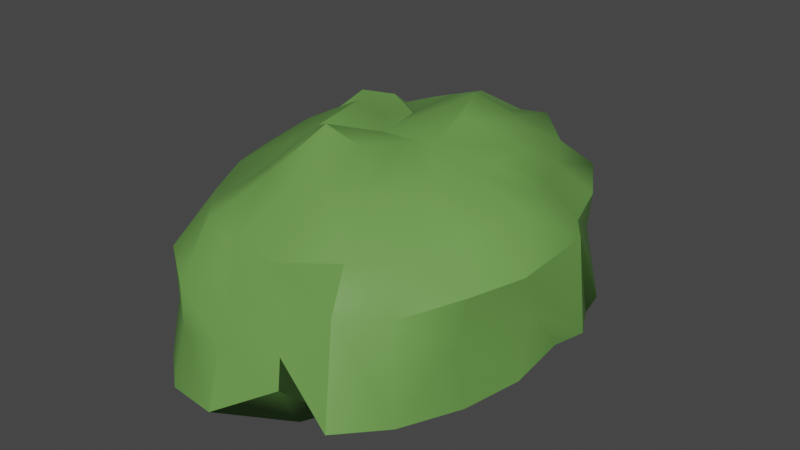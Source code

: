 # Source: Bush_2.blend  (saved by Blender 3.1.7; exported with 4.5.12 LTS)
import bpy
from mathutils import Matrix  # noqa: F401  (used for matrix-valued properties, if any)

bpy.ops.wm.read_factory_settings(use_empty=True)
scene = bpy.context.scene
scene.name = 'Scene'

# ---- collections
col_collection = bpy.data.collections.new('Collection'); scene.collection.children.link(col_collection)

# ---- materials (node trees are filled in below, after node groups)
mat_material_001 = bpy.data.materials.new('Material.001')
mat_material_001.use_transparent_shadow = False

# ---- node groups
ng_auto_smooth = bpy.data.node_groups.new('Auto Smooth', 'GeometryNodeTree')
_s = ng_auto_smooth.interface.new_socket(name='Geometry', in_out='OUTPUT', socket_type='NodeSocketGeometry')
_s = ng_auto_smooth.interface.new_socket(name='Geometry', in_out='INPUT', socket_type='NodeSocketGeometry')
_s = ng_auto_smooth.interface.new_socket(name='Angle', in_out='INPUT', socket_type='NodeSocketFloat')
_s.subtype = 'ANGLE'
_s.min_value = 0.0
_s.max_value = 3.142
ng_auto_smooth.is_modifier = True
_N = ng_auto_smooth.nodes; _L = ng_auto_smooth.links
n0 = _N.new('NodeGroupOutput'); n0.name = 'Group Output'; n0.location = (480, -100)
n1 = _N.new('NodeGroupInput'); n1.name = 'Group Input'; n1.location = (-420, -300)
n2 = _N.new('NodeGroupInput'); n2.name = 'Group Input.001'; n2.location = (-60, -100)
n3 = _N.new('GeometryNodeSetShadeSmooth'); n3.name = 'Set Shade Smooth'; n3.location = (120, -100)
n3.domain = 'EDGE'
n4 = _N.new('GeometryNodeSetShadeSmooth'); n4.name = 'Set Shade Smooth.001'; n4.location = (300, -100)
n5 = _N.new('GeometryNodeInputMeshEdgeAngle'); n5.name = 'Edge Angle'; n5.location = (-420, -220)
n6 = _N.new('GeometryNodeInputEdgeSmooth'); n6.name = 'Is Edge Smooth'; n6.location = (-60, -160)
n7 = _N.new('GeometryNodeInputShadeSmooth'); n7.name = 'Is Face Smooth'; n7.location = (-240, -340)
n8 = _N.new('FunctionNodeBooleanMath'); n8.name = 'Boolean Math'; n8.location = (-60, -220)
n9 = _N.new('FunctionNodeCompare'); n9.name = 'Compare'; n9.location = (-240, -180)
n9.operation = 'LESS_EQUAL'
_L.new(n5.outputs[0], n9.inputs[0])
_L.new(n4.outputs[0], n0.inputs[0])
_L.new(n1.outputs[1], n9.inputs[1])
_L.new(n9.outputs[0], n8.inputs[0])
_L.new(n7.outputs[0], n8.inputs[1])
_L.new(n2.outputs[0], n3.inputs[0])
_L.new(n6.outputs[0], n3.inputs[1])
_L.new(n3.outputs[0], n4.inputs[0])
_L.new(n8.outputs[0], n3.inputs[2])
n0.is_active_output = True

# ---- material node trees
mat_material_001.use_nodes = True; mat_material_001.node_tree.nodes.clear()
_N = mat_material_001.node_tree.nodes; _L = mat_material_001.node_tree.links
n0 = _N.new('ShaderNodeBsdfPrincipled'); n0.name = 'Principled BSDF'; n0.location = (10, 300)
n0.distribution = 'GGX'
n0.subsurface_method = 'RANDOM_WALK_SKIN'
n0.inputs[0].default_value = (0.1441, 0.3325, 0.07421, 1.0)
n0.inputs[3].default_value = 1.45
n0.inputs[27].default_value = (0.0, 0.0, 0.0, 1.0)
n0.inputs[28].default_value = 1.0
n1 = _N.new('ShaderNodeOutputMaterial'); n1.name = 'Material Output'; n1.location = (300, 300)
_L.new(n0.outputs[0], n1.inputs[0])
n1.is_active_output = True

# ---- world
world_world = bpy.data.worlds.new('World'); scene.world = world_world
world_world.use_nodes = True; world_world.node_tree.nodes.clear()
_N = world_world.node_tree.nodes; _L = world_world.node_tree.links
n0 = _N.new('ShaderNodeOutputWorld'); n0.name = 'World Output'; n0.location = (300, 300)
n1 = _N.new('ShaderNodeBackground'); n1.name = 'Background'; n1.location = (10, 300)
n1.inputs[0].default_value = (0.05088, 0.05088, 0.05088, 1.0)
_L.new(n1.outputs[0], n0.inputs[0])
n0.is_active_output = True
world_world.color = (0.05088, 0.05088, 0.05088)
world_world.use_sun_shadow = False
world_world.sun_shadow_jitter_overblur = 0.0

# ---- meshes
me_sphere = bpy.data.meshes.new('Sphere')
me_sphere.from_pydata([(0.3012, 0.6853, 0.6359), (0.5335, 1.136, 0.2614), (0.5372, 1.161, -0.3417), (0.3417, 0.7066, -0.5266), (0.5883, 0.2789, 0.6495), (0.8302, 0.4912, 0.2372), (0.8867, 0.5645, -0.3404), (0.5083, 0.3544, -0.4833), (0.5495, -0.05964, 0.6208), (0.9831, -0.2293, 0.2597), (0.9735, -0.2222, -0.3422), (0.6568, -0.06134, -0.554), (0.4632, -0.5193, 0.6358), (0.7155, -0.9111, 0.2352), (0.7258, -0.8568, -0.3367), (0.441, -0.4961, -0.5095), (0.1611, -0.729, 0.6573), (0.2492, -1.107, 0.2184), (0.2237, -1.159, -0.2312), (0.18, -0.7752, -0.5254), (0.0244, -0.1335, 0.7279), (-0.1749, -0.7814, 0.6576), (-0.2844, -1.284, 0.2236), (-0.3387, -1.34, -0.3649), (-0.1737, -0.7626, -0.5125), (-0.445, -0.495, 0.5554), (-0.715, -0.8595, 0.1982), (-0.7506, -0.8764, -0.351), (-0.4222, -0.4991, -0.4954), (-0.5601, -0.08345, 0.6441), (-0.9802, -0.1576, 0.239), (-1.034, -0.1225, -0.3632), (-0.5715, 0.3665, 0.6759), (-0.8472, 0.527, -0.1463), (-0.8267, 0.5044, -0.3426), (-0.547, 0.4232, -0.5116), (-0.3385, 0.6019, 0.5237), (-0.5163, 1.001, 0.2595), (-0.561, 1.157, -0.365), (-0.3124, 0.7598, -0.5283), (-0.01986, 0.8023, 0.6076), (0.02601, 1.277, 0.2331), (-0.002246, 1.275, -0.3325), (0.02714, 0.7481, -0.5014), (0.4361, 0.917, 0.4517), (0.5421, 1.063, 0.007124), (0.4463, 0.9969, -0.4606), (0.6748, 0.4101, 0.4393), (0.9373, 0.5782, -0.23), (0.7639, 0.4341, -0.4427), (0.4629, 0.4998, -0.5171), (0.7001, 0.8479, -0.3257), (0.721, 0.8241, 0.2401), (0.4453, 0.5452, 0.6521), (0.8858, -0.1009, 0.511), (0.952, -0.1217, -0.001246), (0.8628, -0.2103, -0.4414), (0.5891, 0.1352, -0.5193), (0.926, 0.1862, -0.3521), (1.0, 0.2337, 0.3004), (0.5662, 0.1164, 0.6036), (0.6039, -0.6262, 0.4166), (0.8226, -1.007, -0.2529), (0.6061, -0.6731, -0.4149), (0.5618, -0.3038, -0.5247), (0.894, -0.5658, -0.3546), (0.9014, -0.5731, 0.2748), (0.5024, -0.3228, 0.6527), (0.2319, -1.143, 0.4649), (0.2689, -1.179, -0.007248), (0.2578, -1.061, -0.4542), (0.3, -0.707, -0.5168), (0.4487, -1.008, -0.3474), (0.515, -1.082, 0.2568), (0.3056, -0.6281, 0.6313), (-0.1135, -0.4215, 0.8268), (-0.2608, -1.096, 0.51), (-0.2863, -1.285, -0.01828), (-0.2585, -1.166, -0.4446), (-0.0208, -0.7865, -0.5278), (-0.03834, -1.379, -0.3532), (0.009813, -1.247, 0.2217), (-0.02305, -0.8003, 0.6238), (-0.6408, -0.7158, 0.417), (-0.712, -0.8301, 0.01736), (-0.5178, -0.7354, -0.4238), (-0.3192, -0.6387, -0.5295), (-0.5473, -1.173, -0.3458), (-0.5245, -1.117, 0.2835), (-0.3214, -0.6372, 0.6052), (-0.7999, -0.1803, 0.4672), (-0.9878, -0.1225, -0.00766), (-0.7436, -0.1228, -0.4296), (-0.5247, -0.3323, -0.5299), (-0.8169, -0.529, -0.3425), (-0.8544, -0.5049, 0.2733), (-0.4988, -0.3081, 0.5889), (-0.714, 0.4562, 0.4442), (-0.7835, 0.5355, 0.019), (-0.7098, 0.39, -0.4355), (-1.008, 0.2157, -0.3389), (-1.026, 0.1857, -0.1173), (-0.5682, 0.08993, 0.6113), (-0.4778, 0.9434, 0.4918), (-0.5754, 1.166, -0.2316), (-0.4809, 0.9511, -0.4265), (-0.4377, 0.5325, -0.5055), (-0.6782, 0.79, -0.3453), (-0.701, 0.8326, 0.2607), (-0.4431, 0.5034, 0.6407), (0.02991, 1.118, 0.4782), (0.01663, 1.375, -0.2542), (-0.0592, 1.189, -0.4406), (-0.1589, 0.7418, -0.504), (-0.2543, 1.264, -0.3529), (-0.2522, 1.287, 0.2153), (-0.1624, 0.7029, 0.6096), (-0.02321, 0.4764, 0.7401), (0.1873, 0.4307, 0.8174), (0.1725, 0.7944, -0.5372), (0.2696, 1.193, -0.3466), (0.2637, 1.217, 0.2395), (0.1645, 0.7297, 0.6317), (0.2872, 0.1563, 0.7884), (0.2647, -0.04251, 0.69), (0.2255, -0.2753, 0.7689), (0.1135, -0.4259, 0.7671), (-0.2736, -0.311, 0.7443), (-0.29, 0.01277, 0.782), (-0.2399, 0.1514, 0.6648), (-0.1711, 0.3333, 0.6435), (-0.2889, 1.147, 0.5153), (-0.2987, 1.109, -0.429), (-0.2683, 1.379, -0.2321), (-0.6026, 0.722, 0.4789), (-0.591, 0.6875, -0.4247), (-0.7231, 0.8599, -0.2299), (-0.7503, 0.104, 0.448), (-0.719, 0.1342, -0.4394), (-0.8917, 0.2252, 0.03222), (-0.7355, -0.4601, 0.458), (-0.7204, -0.4519, -0.4382), (-0.9924, -0.5238, -0.2304), (-0.4363, -0.9233, 0.4809), (-0.3871, -0.9742, -0.4235), (-0.5427, -1.089, 0.01286), (-0.003845, -1.154, 0.5191), (-0.02245, -1.083, -0.4507), (-0.02721, -1.292, -0.01986), (0.4955, -0.9661, 0.48), (0.4119, -0.7875, -0.433), (0.6148, -1.25, -0.2449), (0.7214, -0.3322, 0.4469), (0.7161, -0.4296, -0.4311), (0.8358, -0.5563, -0.01296), (0.7839, 0.1548, 0.4971), (0.8066, 0.08759, -0.4376), (1.062, 0.2297, -0.2413), (0.5631, 0.6824, 0.4305), (0.6179, 0.8122, -0.471), (0.6945, 0.8378, 0.009979), (0.2254, 1.092, 0.5154), (0.1753, 1.033, -0.458), (0.2952, 1.356, -0.2386)], [], [(163, 121, 1, 45), (162, 120, 2, 46), (161, 122, 0, 44), (160, 52, 5, 48), (159, 51, 6, 49), (158, 53, 4, 47), (157, 59, 9, 55), (156, 58, 10, 56), (155, 60, 8, 54), (154, 66, 13, 62), (8, 124, 67), (153, 65, 14, 63), (152, 67, 12, 61), (151, 73, 17, 69), (150, 72, 18, 70), (149, 74, 16, 68), (148, 81, 22, 77), (147, 80, 23, 78), (146, 82, 21, 76), (145, 88, 26, 84), (144, 87, 27, 85), (143, 89, 25, 83), (142, 95, 30, 91), (141, 94, 31, 92), (140, 96, 29, 90), (139, 101, 33, 98), (29, 128, 102), (138, 100, 34, 99), (137, 102, 32, 97), (136, 108, 37, 104), (135, 107, 38, 105), (134, 109, 36, 103), (133, 115, 41, 111), (102, 129, 130, 109, 32), (132, 114, 42, 112), (131, 116, 40, 110), (115, 131, 110, 41), (37, 103, 131, 115), (103, 36, 116, 131), (113, 132, 112, 43), (39, 105, 132, 113), (105, 38, 114, 132), (130, 117, 40, 116, 36), (118, 20, 124, 123), (114, 133, 111, 42), (38, 104, 133, 114), (104, 37, 115, 133), (108, 134, 103, 37), (33, 97, 134, 108), (97, 32, 109, 134), (106, 135, 105, 39), (35, 99, 135, 106), (99, 34, 107, 135), (109, 130, 36), (107, 136, 104, 38), (34, 98, 136, 107), (98, 33, 108, 136), (101, 137, 97, 33), (30, 90, 137, 101), (90, 29, 102, 137), (35, 138, 99), (92, 31, 100, 138), (102, 128, 129), (100, 139, 98, 34), (31, 91, 139, 100), (91, 30, 101, 139), (95, 140, 90, 30), (26, 83, 140, 95), (83, 25, 96, 140), (93, 141, 92), (28, 85, 141, 93), (85, 27, 94, 141), (127, 128, 29, 96, 25), (127, 20, 128), (94, 142, 91, 31), (27, 84, 142, 94), (84, 26, 95, 142), (88, 143, 83, 26), (22, 76, 143, 88), (76, 21, 89, 143), (86, 144, 85, 28), (24, 78, 144, 86), (78, 23, 87, 144), (75, 127, 25, 89, 21), (75, 20, 127), (87, 145, 84, 27), (23, 77, 145, 87), (77, 22, 88, 145), (81, 146, 76, 22), (17, 68, 146, 81), (68, 16, 82, 146), (79, 147, 78, 24), (19, 70, 147, 79), (70, 18, 80, 147), (126, 75, 21, 82, 16), (128, 20, 130, 129), (80, 148, 77, 23), (18, 69, 148, 80), (69, 17, 81, 148), (73, 149, 68, 17), (13, 61, 149, 73), (61, 12, 74, 149), (71, 150, 70, 19), (15, 63, 150, 71), (63, 14, 72, 150), (74, 126, 16), (125, 126, 74, 12, 67, 124), (72, 151, 69, 18), (14, 62, 151, 72), (62, 13, 73, 151), (66, 152, 61, 13), (9, 54, 152, 66), (54, 8, 67, 152), (64, 153, 63, 15), (11, 56, 153, 64), (56, 10, 65, 153), (124, 20, 125), (65, 154, 62, 14), (10, 55, 154, 65), (55, 9, 66, 154), (59, 155, 54, 9), (5, 47, 155, 59), (47, 4, 60, 155), (57, 156, 56, 11), (7, 49, 156, 57), (49, 6, 58, 156), (123, 124, 8, 60, 4), (125, 20, 75, 126), (58, 157, 55, 10), (52, 158, 47, 5), (1, 44, 158, 52), (44, 0, 53, 158), (50, 159, 49, 7), (3, 46, 159, 50), (46, 2, 51, 159), (118, 123, 4, 53, 0), (51, 160, 48, 6), (2, 45, 160, 51), (45, 1, 52, 160), (121, 161, 44, 1), (41, 110, 161, 121), (110, 40, 122, 161), (119, 162, 46, 3), (43, 112, 162, 119), (112, 42, 120, 162), (117, 118, 0, 122, 40), (120, 163, 45, 2), (42, 111, 163, 120), (111, 41, 121, 163), (20, 118, 117, 130), (48, 5, 59, 157, 58, 6), (43, 119, 3, 50, 7, 57, 11, 64, 15, 71, 19, 79, 24, 86, 28, 93, 92, 138, 35, 106, 39, 113)])
me_sphere.polygons.foreach_set('use_smooth', [True] * 152)
_uv = me_sphere.uv_layers.new(name='UVMap')
_uv.uv.foreach_set('vector', [0.6818, 0.5, 0.6818, 0.6, 0.6364, 0.6, 0.6364, 0.5, 0.6818, 0.3, 0.6818, 0.4, 0.6364, 0.4, 0.6364, 0.3, 0.6818, 0.7, 0.6818, 0.8, 0.6364, 0.8, 0.6364, 0.7, 0.5909, 0.5, 0.5909, 0.6, 0.5455, 0.6, 0.5455, 0.5, 0.5909, 0.3, 0.5909, 0.4, 0.5455, 0.4, 0.5455, 0.3, 0.5909, 0.7, 0.5909, 0.8, 0.5455, 0.8, 0.5455, 0.7, 0.5, 0.5, 0.5, 0.6, 0.4545, 0.6, 0.4545, 0.5, 0.5, 0.3, 0.5, 0.4, 0.4545, 0.4, 0.4545, 0.3, 0.5, 0.7, 0.5, 0.8, 0.4545, 0.8, 0.4545, 0.7, 0.4091, 0.5, 0.4091, 0.6, 0.3636, 0.6, 0.3636, 0.5, 0.4545, 0.8, 0.4318, 0.9, 0.4091, 0.8, 0.4091, 0.3, 0.4091, 0.4, 0.3636, 0.4, 0.3636, 0.3, 0.4091, 0.7, 0.4091, 0.8, 0.3636, 0.8, 0.3636, 0.7, 0.3182, 0.5, 0.3182, 0.6, 0.2727, 0.6, 0.2727, 0.5, 0.3182, 0.3, 0.3182, 0.4, 0.2727, 0.4, 0.2727, 0.3, 0.3182, 0.7, 0.3182, 0.8, 0.2727, 0.8, 0.2727, 0.7, 0.2273, 0.5, 0.2273, 0.6, 0.1818, 0.6, 0.1818, 0.5, 0.2273, 0.3, 0.2273, 0.4, 0.1818, 0.4, 0.1818, 0.3, 0.2273, 0.7, 0.2273, 0.8, 0.1818, 0.8, 0.1818, 0.7, 0.1364, 0.5, 0.1364, 0.6, 0.09091, 0.6, 0.09091, 0.5, 0.1364, 0.3, 0.1364, 0.4, 0.09091, 0.4, 0.09091, 0.3, 0.1364, 0.7, 0.1364, 0.8, 0.09091, 0.8, 0.09091, 0.7, 0.04545, 0.5, 0.04545, 0.6, 0.0, 0.6, 0.0, 0.5, 0.04545, 0.3, 0.04545, 0.4, 0.0, 0.4, 0.0, 0.3, 0.04545, 0.7, 0.04545, 0.8, 0.0, 0.8, 0.0, 0.7, 0.9545, 0.5, 0.9545, 0.6, 0.9091, 0.6, 0.9091, 0.5, 1.0, 0.8, 0.9773, 0.9, 0.9545, 0.8, 0.9545, 0.3, 0.9545, 0.4, 0.9091, 0.4, 0.9091, 0.3, 0.9545, 0.7, 0.9545, 0.8, 0.9091, 0.8, 0.9091, 0.7, 0.8636, 0.5, 0.8636, 0.6, 0.8182, 0.6, 0.8182, 0.5, 0.8636, 0.3, 0.8636, 0.4, 0.8182, 0.4, 0.8182, 0.3, 0.8636, 0.7, 0.8636, 0.8, 0.8182, 0.8, 0.8182, 0.7, 0.7727, 0.5, 0.7727, 0.6, 0.7273, 0.6, 0.7273, 0.5, 0.9545, 0.8, 0.8864, 0.9, 0.8409, 0.9, 0.8636, 0.8, 0.9091, 0.8, 0.7727, 0.3, 0.7727, 0.4, 0.7273, 0.4, 0.7273, 0.3, 0.7727, 0.7, 0.7727, 0.8, 0.7273, 0.8, 0.7273, 0.7, 0.7727, 0.6, 0.7727, 0.7, 0.7273, 0.7, 0.7273, 0.6, 0.8182, 0.6, 0.8182, 0.7, 0.7727, 0.7, 0.7727, 0.6, 0.8182, 0.7, 0.8182, 0.8, 0.7727, 0.8, 0.7727, 0.7, 0.7727, 0.2, 0.7727, 0.3, 0.7273, 0.3, 0.7273, 0.2, 0.8182, 0.2, 0.8182, 0.3, 0.7727, 0.3, 0.7727, 0.2, 0.8182, 0.3, 0.8182, 0.4, 0.7727, 0.4, 0.7727, 0.3, 0.7955, 0.9, 0.75, 0.9, 0.7273, 0.8, 0.7727, 0.8, 0.8182, 0.8, 0.6136, 0.9, 0.5, 1.0, 0.4773, 0.9, 0.5682, 0.9, 0.7727, 0.4, 0.7727, 0.5, 0.7273, 0.5, 0.7273, 0.4, 0.8182, 0.4, 0.8182, 0.5, 0.7727, 0.5, 0.7727, 0.4, 0.8182, 0.5, 0.8182, 0.6, 0.7727, 0.6, 0.7727, 0.5, 0.8636, 0.6, 0.8636, 0.7, 0.8182, 0.7, 0.8182, 0.6, 0.9091, 0.6, 0.9091, 0.7, 0.8636, 0.7, 0.8636, 0.6, 0.9091, 0.7, 0.9091, 0.8, 0.8636, 0.8, 0.8636, 0.7, 0.8636, 0.2, 0.8636, 0.3, 0.8182, 0.3, 0.8182, 0.2, 0.9091, 0.2, 0.9091, 0.3, 0.8636, 0.3, 0.8636, 0.2, 0.9091, 0.3, 0.9091, 0.4, 0.8636, 0.4, 0.8636, 0.3, 0.8636, 0.8, 0.8409, 0.9, 0.8182, 0.8, 0.8636, 0.4, 0.8636, 0.5, 0.8182, 0.5, 0.8182, 0.4, 0.9091, 0.4, 0.9091, 0.5, 0.8636, 0.5, 0.8636, 0.4, 0.9091, 0.5, 0.9091, 0.6, 0.8636, 0.6, 0.8636, 0.5, 0.9545, 0.6, 0.9545, 0.7, 0.9091, 0.7, 0.9091, 0.6, 1.0, 0.6, 1.0, 0.7, 0.9545, 0.7, 0.9545, 0.6, 1.0, 0.7, 1.0, 0.8, 0.9545, 0.8, 0.9545, 0.7, 0.9091, 0.2, 0.9545, 0.3, 0.9091, 0.3, 1.0, 0.3, 1.0, 0.4, 0.9545, 0.4, 0.9545, 0.3, 0.9545, 0.8, 0.9773, 0.9, 0.9318, 0.9, 0.9545, 0.4, 0.9545, 0.5, 0.9091, 0.5, 0.9091, 0.4, 1.0, 0.4, 1.0, 0.5, 0.9545, 0.5, 0.9545, 0.4, 1.0, 0.5, 1.0, 0.6, 0.9545, 0.6, 0.9545, 0.5, 0.04545, 0.6, 0.04545, 0.7, 0.0, 0.7, 0.0, 0.6, 0.09091, 0.6, 0.09091, 0.7, 0.04545, 0.7, 0.04545, 0.6, 0.09091, 0.7, 0.09091, 0.8, 0.04545, 0.8, 0.04545, 0.7, 0.04545, 0.2, 0.04545, 0.3, 0.0, 0.3, 0.09091, 0.2, 0.09091, 0.3, 0.04545, 0.3, 0.04545, 0.2, 0.09091, 0.3, 0.09091, 0.4, 0.04545, 0.4, 0.04545, 0.3, 0.06818, 0.9, 0.02273, 0.9, 0.0, 0.8, 0.04545, 0.8, 0.09091, 0.8, 0.06818, 0.9, 0.04545, 1.0, 0.02273, 0.9, 0.04545, 0.4, 0.04545, 0.5, 0.0, 0.5, 0.0, 0.4, 0.09091, 0.4, 0.09091, 0.5, 0.04545, 0.5, 0.04545, 0.4, 0.09091, 0.5, 0.09091, 0.6, 0.04545, 0.6, 0.04545, 0.5, 0.1364, 0.6, 0.1364, 0.7, 0.09091, 0.7, 0.09091, 0.6, 0.1818, 0.6, 0.1818, 0.7, 0.1364, 0.7, 0.1364, 0.6, 0.1818, 0.7, 0.1818, 0.8, 0.1364, 0.8, 0.1364, 0.7, 0.1364, 0.2, 0.1364, 0.3, 0.09091, 0.3, 0.09091, 0.2, 0.1818, 0.2, 0.1818, 0.3, 0.1364, 0.3, 0.1364, 0.2, 0.1818, 0.3, 0.1818, 0.4, 0.1364, 0.4, 0.1364, 0.3, 0.1591, 0.9, 0.1136, 0.9, 0.09091, 0.8, 0.1364, 0.8, 0.1818, 0.8, 0.1591, 0.9, 0.1364, 1.0, 0.1136, 0.9, 0.1364, 0.4, 0.1364, 0.5, 0.09091, 0.5, 0.09091, 0.4, 0.1818, 0.4, 0.1818, 0.5, 0.1364, 0.5, 0.1364, 0.4, 0.1818, 0.5, 0.1818, 0.6, 0.1364, 0.6, 0.1364, 0.5, 0.2273, 0.6, 0.2273, 0.7, 0.1818, 0.7, 0.1818, 0.6, 0.2727, 0.6, 0.2727, 0.7, 0.2273, 0.7, 0.2273, 0.6, 0.2727, 0.7, 0.2727, 0.8, 0.2273, 0.8, 0.2273, 0.7, 0.2273, 0.2, 0.2273, 0.3, 0.1818, 0.3, 0.1818, 0.2, 0.2727, 0.2, 0.2727, 0.3, 0.2273, 0.3, 0.2273, 0.2, 0.2727, 0.3, 0.2727, 0.4, 0.2273, 0.4, 0.2273, 0.3, 0.25, 0.9, 0.2045, 0.9, 0.1818, 0.8, 0.2273, 0.8, 0.2727, 0.8, 0.9773, 0.9, 0.8636, 1.0, 0.8409, 0.9, 0.9318, 0.9, 0.2273, 0.4, 0.2273, 0.5, 0.1818, 0.5, 0.1818, 0.4, 0.2727, 0.4, 0.2727, 0.5, 0.2273, 0.5, 0.2273, 0.4, 0.2727, 0.5, 0.2727, 0.6, 0.2273, 0.6, 0.2273, 0.5, 0.3182, 0.6, 0.3182, 0.7, 0.2727, 0.7, 0.2727, 0.6, 0.3636, 0.6, 0.3636, 0.7, 0.3182, 0.7, 0.3182, 0.6, 0.3636, 0.7, 0.3636, 0.8, 0.3182, 0.8, 0.3182, 0.7, 0.3182, 0.2, 0.3182, 0.3, 0.2727, 0.3, 0.2727, 0.2, 0.3636, 0.2, 0.3636, 0.3, 0.3182, 0.3, 0.3182, 0.2, 0.3636, 0.3, 0.3636, 0.4, 0.3182, 0.4, 0.3182, 0.3, 0.3182, 0.8, 0.2955, 0.9, 0.2727, 0.8, 0.3409, 0.9, 0.2955, 0.9, 0.3182, 0.8, 0.3636, 0.8, 0.4091, 0.8, 0.4318, 0.9, 0.3182, 0.4, 0.3182, 0.5, 0.2727, 0.5, 0.2727, 0.4, 0.3636, 0.4, 0.3636, 0.5, 0.3182, 0.5, 0.3182, 0.4, 0.3636, 0.5, 0.3636, 0.6, 0.3182, 0.6, 0.3182, 0.5, 0.4091, 0.6, 0.4091, 0.7, 0.3636, 0.7, 0.3636, 0.6, 0.4545, 0.6, 0.4545, 0.7, 0.4091, 0.7, 0.4091, 0.6, 0.4545, 0.7, 0.4545, 0.8, 0.4091, 0.8, 0.4091, 0.7, 0.4091, 0.2, 0.4091, 0.3, 0.3636, 0.3, 0.3636, 0.2, 0.4545, 0.2, 0.4545, 0.3, 0.4091, 0.3, 0.4091, 0.2, 0.4545, 0.3, 0.4545, 0.4, 0.4091, 0.4, 0.4091, 0.3, 0.4318, 0.9, 0.4091, 1.0, 0.3864, 0.9, 0.4091, 0.4, 0.4091, 0.5, 0.3636, 0.5, 0.3636, 0.4, 0.4545, 0.4, 0.4545, 0.5, 0.4091, 0.5, 0.4091, 0.4, 0.4545, 0.5, 0.4545, 0.6, 0.4091, 0.6, 0.4091, 0.5, 0.5, 0.6, 0.5, 0.7, 0.4545, 0.7, 0.4545, 0.6, 0.5455, 0.6, 0.5455, 0.7, 0.5, 0.7, 0.5, 0.6, 0.5455, 0.7, 0.5455, 0.8, 0.5, 0.8, 0.5, 0.7, 0.5, 0.2, 0.5, 0.3, 0.4545, 0.3, 0.4545, 0.2, 0.5455, 0.2, 0.5455, 0.3, 0.5, 0.3, 0.5, 0.2, 0.5455, 0.3, 0.5455, 0.4, 0.5, 0.4, 0.5, 0.3, 0.5227, 0.9, 0.4773, 0.9, 0.4545, 0.8, 0.5, 0.8, 0.5455, 0.8, 0.3409, 0.9, 0.2273, 1.0, 0.2045, 0.9, 0.2955, 0.9, 0.5, 0.4, 0.5, 0.5, 0.4545, 0.5, 0.4545, 0.4, 0.5909, 0.6, 0.5909, 0.7, 0.5455, 0.7, 0.5455, 0.6, 0.6364, 0.6, 0.6364, 0.7, 0.5909, 0.7, 0.5909, 0.6, 0.6364, 0.7, 0.6364, 0.8, 0.5909, 0.8, 0.5909, 0.7, 0.5909, 0.2, 0.5909, 0.3, 0.5455, 0.3, 0.5455, 0.2, 0.6364, 0.2, 0.6364, 0.3, 0.5909, 0.3, 0.5909, 0.2, 0.6364, 0.3, 0.6364, 0.4, 0.5909, 0.4, 0.5909, 0.3, 0.6136, 0.9, 0.5682, 0.9, 0.5455, 0.8, 0.5909, 0.8, 0.6364, 0.8, 0.5909, 0.4, 0.5909, 0.5, 0.5455, 0.5, 0.5455, 0.4, 0.6364, 0.4, 0.6364, 0.5, 0.5909, 0.5, 0.5909, 0.4, 0.6364, 0.5, 0.6364, 0.6, 0.5909, 0.6, 0.5909, 0.5, 0.6818, 0.6, 0.6818, 0.7, 0.6364, 0.7, 0.6364, 0.6, 0.7273, 0.6, 0.7273, 0.7, 0.6818, 0.7, 0.6818, 0.6, 0.7273, 0.7, 0.7273, 0.8, 0.6818, 0.8, 0.6818, 0.7, 0.6818, 0.2, 0.6818, 0.3, 0.6364, 0.3, 0.6364, 0.2, 0.7273, 0.2, 0.7273, 0.3, 0.6818, 0.3, 0.6818, 0.2, 0.7273, 0.3, 0.7273, 0.4, 0.6818, 0.4, 0.6818, 0.3, 0.7045, 0.9, 0.6591, 0.9, 0.6364, 0.8, 0.6818, 0.8, 0.7273, 0.8, 0.6818, 0.4, 0.6818, 0.5, 0.6364, 0.5, 0.6364, 0.4, 0.7273, 0.4, 0.7273, 0.5, 0.6818, 0.5, 0.6818, 0.4, 0.7273, 0.5, 0.7273, 0.6, 0.6818, 0.6, 0.6818, 0.5, 0.6818, 1.0, 0.6591, 0.9, 0.75, 0.9, 0.7955, 0.9, 0.5455, 0.5, 0.5455, 0.6, 0.5, 0.6, 0.5, 0.5, 0.5, 0.4, 0.5455, 0.4, 0.7273, 0.2, 0.6818, 0.2, 0.6364, 0.2, 0.5909, 0.2, 0.5455, 0.2, 0.5, 0.2, 0.4545, 0.2, 0.4091, 0.2, 0.3636, 0.2, 0.3182, 0.2, 0.2727, 0.2, 0.2273, 0.2, 0.1818, 0.2, 0.1364, 0.2, 0.09091, 0.2, 0.04545, 0.2, 1.0, 0.3, 0.9545, 0.3, 0.9091, 0.2, 0.8636, 0.2, 0.8182, 0.2, 0.7727, 0.2])
me_sphere.materials.append(mat_material_001)
me_sphere.use_remesh_fix_poles = True
me_sphere.use_remesh_preserve_attributes = False
me_sphere.update()

# ---- objects
ob_sphere = bpy.data.objects.new('Sphere', me_sphere)

# ---- transforms, parenting, visibility, modifiers, constraints
ob_sphere.location = (0.0, 0.0, 0.8595)
_m = ob_sphere.modifiers.new('Auto Smooth', 'NODES')
_m.node_group = ng_auto_smooth
_gi = [s.identifier for s in ng_auto_smooth.interface.items_tree if s.item_type == 'SOCKET' and s.in_out == 'INPUT']
_m[_gi[1]] = 0.5655  # Angle

# ---- collection membership
col_collection.objects.link(ob_sphere)

# ---- scene / render settings (as saved in the file)
scene.frame_start = 1; scene.frame_end = 250; scene.frame_set(1)
scene.render.engine = 'BLENDER_EEVEE_NEXT'
scene.cycles.sampling_pattern = 'TABULATED_SOBOL'
scene.cycles.use_light_tree = False
scene.view_settings.view_transform = 'Filmic'
bpy.context.view_layer.update()

# ---- added for rendering (the .blend has no active camera and no usable light): camera, sun
cam_auto = bpy.data.cameras.new('AutoCamera')
cam_auto.lens = 50.0
cam_auto.sensor_width = 36.0
cam_auto.clip_end = 1000.0
ob_auto_camera = bpy.data.objects.new('AutoCamera', cam_auto)
scene.collection.objects.link(ob_auto_camera)
ob_auto_camera.location = (3.46407, -4.14005, 3.75592)
ob_auto_camera.rotation_euler = (1.09748, -7.21219e-08, 0.694738)
scene.camera = ob_auto_camera
light_auto_sun = bpy.data.lights.new('AutoSun', 'SUN')
light_auto_sun.energy = 3.0
light_auto_sun.angle = 0.0523599
ob_auto_sun = bpy.data.objects.new('AutoSun', light_auto_sun)
scene.collection.objects.link(ob_auto_sun)
ob_auto_sun.rotation_euler = (0.872665, 0.174533, 0.523599)
bpy.context.view_layer.update()
